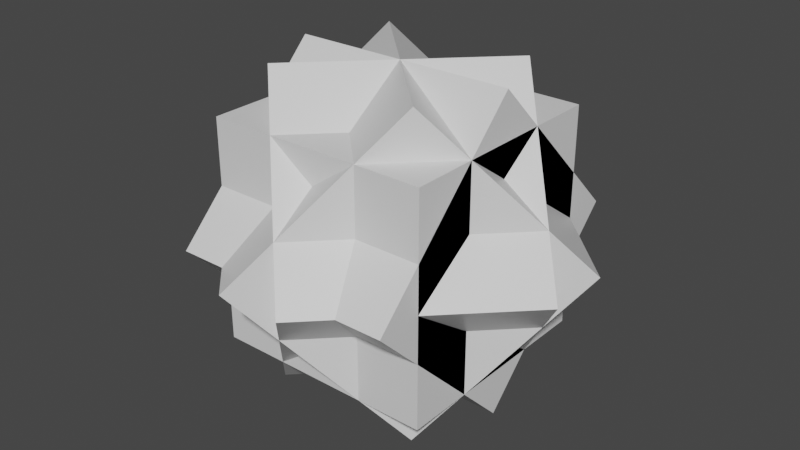 # Source: PickUp.blend  (saved by Blender 2.81.16; exported with 4.5.12 LTS)
import bpy
from mathutils import Matrix  # noqa: F401  (used for matrix-valued properties, if any)

bpy.ops.wm.read_factory_settings(use_empty=True)
scene = bpy.context.scene
scene.name = 'Scene'

# ---- collections
col_collection = bpy.data.collections.new('Collection'); scene.collection.children.link(col_collection)

# ---- materials (node trees are filled in below, after node groups)
mat_material = bpy.data.materials.new('Material')
mat_material.alpha_threshold = 0.0
mat_material.use_transparent_shadow = False
mat_material.line_color = (0.0, 0.0, 0.0, 1.0)

# ---- material node trees
mat_material.use_nodes = True; mat_material.node_tree.nodes.clear()
_N = mat_material.node_tree.nodes; _L = mat_material.node_tree.links
n0 = _N.new('ShaderNodeOutputMaterial'); n0.name = 'Material Output'; n0.location = (300, 300)
n1 = _N.new('ShaderNodeBsdfPrincipled'); n1.name = 'Principled BSDF'; n1.location = (10, 300)
n1.distribution = 'GGX'
n1.subsurface_method = 'BURLEY'
n1.inputs[2].default_value = 0.4
n1.inputs[3].default_value = 1.45
n1.inputs[27].default_value = (0.0, 0.0, 0.0, 1.0)
n1.inputs[28].default_value = 1.0
_L.new(n1.outputs[0], n0.inputs[0])
n0.is_active_output = True

# ---- world
world_world = bpy.data.worlds.new('World'); scene.world = world_world
world_world.use_nodes = True; world_world.node_tree.nodes.clear()
_N = world_world.node_tree.nodes; _L = world_world.node_tree.links
n0 = _N.new('ShaderNodeOutputWorld'); n0.name = 'World Output'; n0.location = (300, 300)
n1 = _N.new('ShaderNodeBackground'); n1.name = 'Background'; n1.location = (10, 300)
n1.inputs[0].default_value = (0.05088, 0.05088, 0.05088, 1.0)
_L.new(n1.outputs[0], n0.inputs[0])
n0.is_active_output = True
world_world.color = (0.05088, 0.05088, 0.05088)
world_world.use_sun_shadow = False
world_world.sun_shadow_jitter_overblur = 0.0

# ---- meshes
me_cube = bpy.data.meshes.new('Cube')
me_cube.from_pydata([(1.75, 1.75, 1.75), (1.75, 1.75, -1.75), (1.75, -1.75, 1.75), (1.75, -1.75, -1.75), (-1.75, 1.75, 1.75), (-1.75, 1.75, -1.75), (-1.75, -1.75, 1.75), (-1.75, -1.75, -1.75), (-1.75, 2.794e-09, -2.475), (-1.75, -2.475, 0.0), (-1.75, 2.475, 0.0), (-1.75, 2.794e-09, 2.475), (1.75, 2.794e-09, -2.475), (1.75, -2.475, 0.0), (1.75, 2.475, 0.0), (1.75, 2.794e-09, 2.475), (-1.237, -1.237, -2.475), (0.5126, -2.987, 0.0), (-2.987, 0.5126, 0.0), (-1.237, -1.237, 2.475), (1.237, 1.237, -2.475), (2.987, -0.5126, 0.0), (-0.5126, 2.987, 0.0), (1.237, 1.237, 2.475), (1.237, -1.237, -2.475), (2.987, 0.5126, 0.0), (-0.5126, -2.987, 0.0), (1.237, -1.237, 2.475), (-1.237, 1.237, -2.475), (0.5126, 2.987, 0.0), (-2.987, -0.5126, 0.0), (-1.237, 1.237, 2.475)], [], [(0, 4, 6, 2), (3, 2, 6, 7), (7, 6, 4, 5), (5, 1, 3, 7), (1, 0, 2, 3), (5, 4, 0, 1), (8, 9, 11, 10), (10, 11, 15, 14), (14, 15, 13, 12), (12, 13, 9, 8), (10, 14, 12, 8), (15, 11, 9, 13), (16, 17, 19, 18), (18, 19, 23, 22), (22, 23, 21, 20), (20, 21, 17, 16), (18, 22, 20, 16), (23, 19, 17, 21), (24, 25, 27, 26), (26, 27, 31, 30), (30, 31, 29, 28), (28, 29, 25, 24), (26, 30, 28, 24), (31, 27, 25, 29)])
_uv = me_cube.uv_layers.new(name='UVMap')
_uv.uv.foreach_set('vector', [0.625, 0.5, 0.875, 0.5, 0.875, 0.75, 0.625, 0.75, 0.375, 0.75, 0.625, 0.75, 0.625, 1.0, 0.375, 1.0, 0.375, 0.0, 0.625, 0.0, 0.625, 0.25, 0.375, 0.25, 0.125, 0.5, 0.375, 0.5, 0.375, 0.75, 0.125, 0.75, 0.375, 0.5, 0.625, 0.5, 0.625, 0.75, 0.375, 0.75, 0.375, 0.25, 0.625, 0.25, 0.625, 0.5, 0.375, 0.5, 0.375, 0.0, 0.625, 0.0, 0.625, 0.25, 0.375, 0.25, 0.375, 0.25, 0.625, 0.25, 0.625, 0.5, 0.375, 0.5, 0.375, 0.5, 0.625, 0.5, 0.625, 0.75, 0.375, 0.75, 0.375, 0.75, 0.625, 0.75, 0.625, 1.0, 0.375, 1.0, 0.125, 0.5, 0.375, 0.5, 0.375, 0.75, 0.125, 0.75, 0.625, 0.5, 0.875, 0.5, 0.875, 0.75, 0.625, 0.75, 0.375, 0.0, 0.625, 0.0, 0.625, 0.25, 0.375, 0.25, 0.375, 0.25, 0.625, 0.25, 0.625, 0.5, 0.375, 0.5, 0.375, 0.5, 0.625, 0.5, 0.625, 0.75, 0.375, 0.75, 0.375, 0.75, 0.625, 0.75, 0.625, 1.0, 0.375, 1.0, 0.125, 0.5, 0.375, 0.5, 0.375, 0.75, 0.125, 0.75, 0.625, 0.5, 0.875, 0.5, 0.875, 0.75, 0.625, 0.75, 0.375, 0.0, 0.625, 0.0, 0.625, 0.25, 0.375, 0.25, 0.375, 0.25, 0.625, 0.25, 0.625, 0.5, 0.375, 0.5, 0.375, 0.5, 0.625, 0.5, 0.625, 0.75, 0.375, 0.75, 0.375, 0.75, 0.625, 0.75, 0.625, 1.0, 0.375, 1.0, 0.125, 0.5, 0.375, 0.5, 0.375, 0.75, 0.125, 0.75, 0.625, 0.5, 0.875, 0.5, 0.875, 0.75, 0.625, 0.75])
me_cube.materials.append(mat_material)
me_cube.use_remesh_preserve_volume = False
me_cube.use_remesh_preserve_attributes = False
me_cube.use_mirror_vertex_groups = False
me_cube.update()

# ---- objects
ob_pickup = bpy.data.objects.new('PickUp', me_cube)

# ---- transforms, parenting, visibility, modifiers, constraints
ob_pickup.location = (0.0, 0.0, 0.0)
ob_pickup.lock_rotations_4d = False
ob_pickup.empty_display_type = 'ARROWS'
ob_pickup.lineart.crease_threshold = 0.0

# ---- collection membership
col_collection.objects.link(ob_pickup)

# ---- scene / render settings (as saved in the file)
scene.frame_start = 1; scene.frame_end = 250; scene.frame_set(1)
scene.render.engine = 'BLENDER_EEVEE_NEXT'
scene.cycles.use_denoising = False
scene.cycles.samples = 128
scene.cycles.sampling_pattern = 'TABULATED_SOBOL'
scene.cycles.use_adaptive_sampling = False
scene.cycles.use_light_tree = False
scene.view_settings.view_transform = 'Filmic'
bpy.context.view_layer.update()

# ---- added for rendering (the .blend has no active camera and no usable light): camera, sun
cam_auto = bpy.data.cameras.new('AutoCamera')
cam_auto.lens = 50.0
cam_auto.sensor_width = 36.0
cam_auto.clip_end = 1000.0
ob_auto_camera = bpy.data.objects.new('AutoCamera', cam_auto)
scene.collection.objects.link(ob_auto_camera)
ob_auto_camera.location = (9.06051, -10.8726, 7.2484)
ob_auto_camera.rotation_euler = (1.09748, -7.21219e-08, 0.694738)
scene.camera = ob_auto_camera
light_auto_sun = bpy.data.lights.new('AutoSun', 'SUN')
light_auto_sun.energy = 3.0
light_auto_sun.angle = 0.0523599
ob_auto_sun = bpy.data.objects.new('AutoSun', light_auto_sun)
scene.collection.objects.link(ob_auto_sun)
ob_auto_sun.rotation_euler = (0.872665, 0.174533, 0.523599)
bpy.context.view_layer.update()
